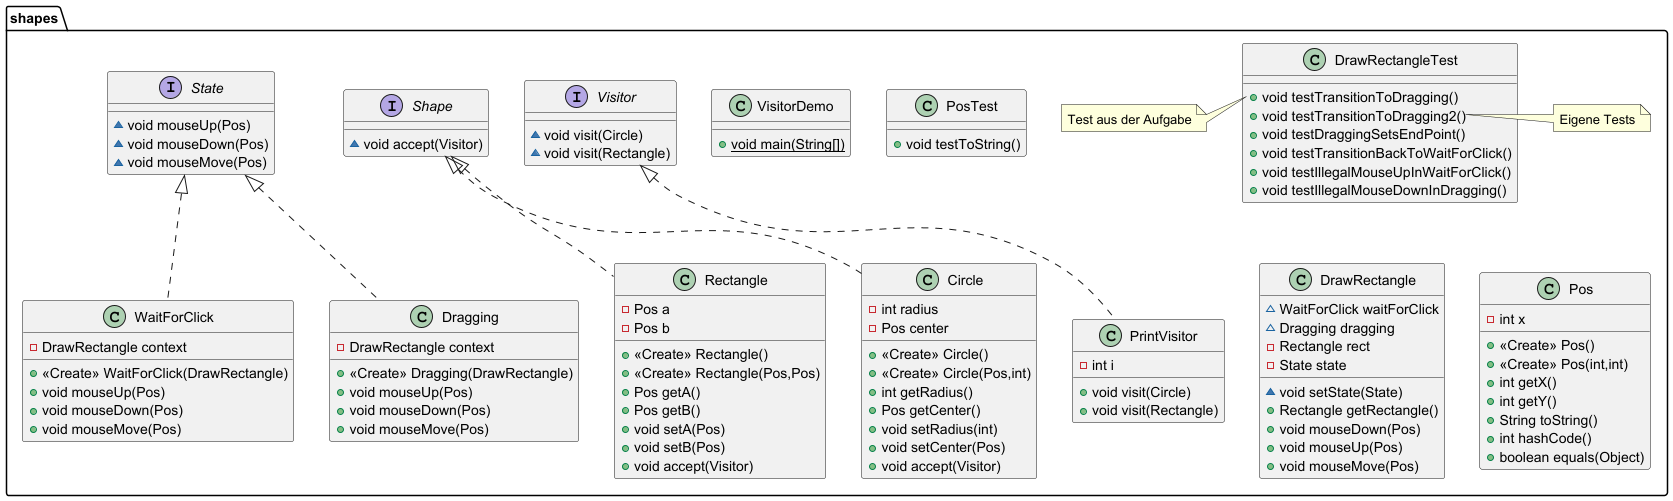

The diagram above was rendered by PlantUML. Its source (embedded in the PNG):
@startuml
class shapes.DrawRectangleTest {
+ void testTransitionToDragging()
+ void testTransitionToDragging2()
+ void testDraggingSetsEndPoint()
+ void testTransitionBackToWaitForClick()
+ void testIllegalMouseUpInWaitForClick()
+ void testIllegalMouseDownInDragging()
}
note left of shapes.DrawRectangleTest::testTransitionToDragging()
Test aus der Aufgabe
end note
note right of shapes.DrawRectangleTest::testTransitionToDragging2()
Eigene Tests
end note

class shapes.Rectangle {
- Pos a
- Pos b
+ <<Create>> Rectangle()
+ <<Create>> Rectangle(Pos,Pos)
+ Pos getA()
+ Pos getB()
+ void setA(Pos)
+ void setB(Pos)
+ void accept(Visitor)
}


interface shapes.Visitor {
~ void visit(Circle)
~ void visit(Rectangle)
}

class shapes.WaitForClick {
- DrawRectangle context
+ <<Create>> WaitForClick(DrawRectangle)
+ void mouseUp(Pos)
+ void mouseDown(Pos)
+ void mouseMove(Pos)
}


class shapes.VisitorDemo {
+ {static} void main(String[])
}

class shapes.Dragging {
- DrawRectangle context
+ <<Create>> Dragging(DrawRectangle)
+ void mouseUp(Pos)
+ void mouseDown(Pos)
+ void mouseMove(Pos)
}


class shapes.PrintVisitor {
- int i
+ void visit(Circle)
+ void visit(Rectangle)
}


class shapes.PosTest {
+ void testToString()
}

class shapes.DrawRectangle {
~ WaitForClick waitForClick
~ Dragging dragging
- Rectangle rect
- State state
~ void setState(State)
+ Rectangle getRectangle()
+ void mouseDown(Pos)
+ void mouseUp(Pos)
+ void mouseMove(Pos)
}


class shapes.Circle {
- int radius
- Pos center
+ <<Create>> Circle()
+ <<Create>> Circle(Pos,int)
+ int getRadius()
+ Pos getCenter()
+ void setRadius(int)
+ void setCenter(Pos)
+ void accept(Visitor)
}


interface shapes.Shape {
~ void accept(Visitor)
}

class shapes.Pos {
- int x
+ <<Create>> Pos()
+ <<Create>> Pos(int,int)
+ int getX()
+ int getY()
+ String toString()
+ int hashCode()
+ boolean equals(Object)
}


interface shapes.State {
~ void mouseUp(Pos)
~ void mouseDown(Pos)
~ void mouseMove(Pos)
}



shapes.Shape <|.. shapes.Rectangle
shapes.State <|.. shapes.WaitForClick
shapes.State <|.. shapes.Dragging
shapes.Visitor <|.. shapes.PrintVisitor
shapes.Shape <|.. shapes.Circle
@enduml